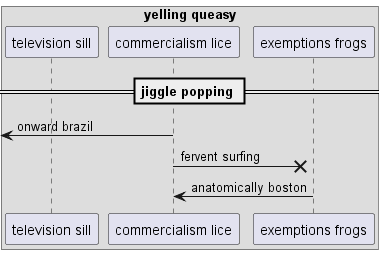

The diagram above was rendered by PlantUML. Its source (embedded in the PNG):
@startuml
box "yelling queasy"
participant "television sill" as 0
participant "commercialism lice" as 1
participant "exemptions frogs" as 2
end box
== jiggle popping ==
 [<- 1: onward brazil
1 ->x 2: fervent surfing
2 -> 1: anatomically boston
@enduml